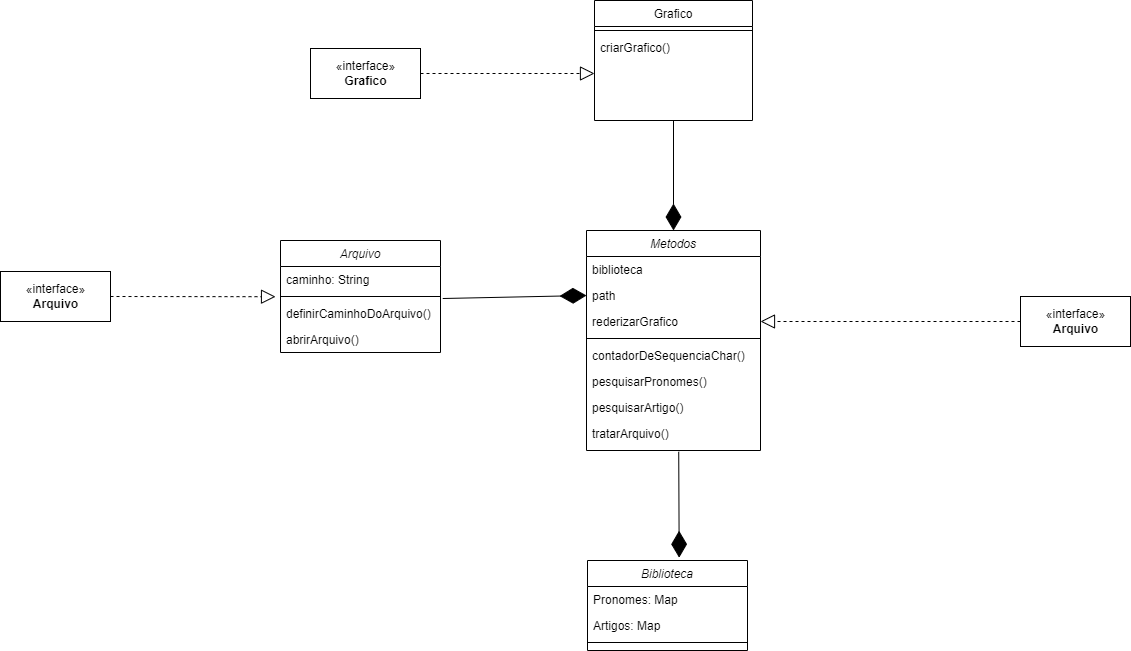

The diagram above was exported from draw.io. Its source (the exported page's mxGraphModel, read from the mxfile embedded in the PNG):
<mxGraphModel dx="2105" dy="539" grid="1" gridSize="10" guides="1" tooltips="1" connect="1" arrows="1" fold="1" page="1" pageScale="1" pageWidth="827" pageHeight="1169" math="0" shadow="0">
  <root>
    <mxCell id="WIyWlLk6GJQsqaUBKTNV-0" />
    <mxCell id="WIyWlLk6GJQsqaUBKTNV-1" parent="WIyWlLk6GJQsqaUBKTNV-0" />
    <mxCell id="zkfFHV4jXpPFQw0GAbJ--0" value="Arquivo" style="swimlane;fontStyle=2;align=center;verticalAlign=top;childLayout=stackLayout;horizontal=1;startSize=26;horizontalStack=0;resizeParent=1;resizeLast=0;collapsible=1;marginBottom=0;rounded=0;shadow=0;strokeWidth=1;" parent="WIyWlLk6GJQsqaUBKTNV-1" vertex="1">
      <mxGeometry y="250" width="160" height="112" as="geometry">
        <mxRectangle x="230" y="140" width="160" height="26" as="alternateBounds" />
      </mxGeometry>
    </mxCell>
    <mxCell id="zkfFHV4jXpPFQw0GAbJ--1" value="caminho: String" style="text;align=left;verticalAlign=top;spacingLeft=4;spacingRight=4;overflow=hidden;rotatable=0;points=[[0,0.5],[1,0.5]];portConstraint=eastwest;" parent="zkfFHV4jXpPFQw0GAbJ--0" vertex="1">
      <mxGeometry y="26" width="160" height="26" as="geometry" />
    </mxCell>
    <mxCell id="zkfFHV4jXpPFQw0GAbJ--4" value="" style="line;html=1;strokeWidth=1;align=left;verticalAlign=middle;spacingTop=-1;spacingLeft=3;spacingRight=3;rotatable=0;labelPosition=right;points=[];portConstraint=eastwest;" parent="zkfFHV4jXpPFQw0GAbJ--0" vertex="1">
      <mxGeometry y="52" width="160" height="8" as="geometry" />
    </mxCell>
    <mxCell id="zkfFHV4jXpPFQw0GAbJ--5" value="definirCaminhoDoArquivo()" style="text;align=left;verticalAlign=top;spacingLeft=4;spacingRight=4;overflow=hidden;rotatable=0;points=[[0,0.5],[1,0.5]];portConstraint=eastwest;" parent="zkfFHV4jXpPFQw0GAbJ--0" vertex="1">
      <mxGeometry y="60" width="160" height="26" as="geometry" />
    </mxCell>
    <mxCell id="TNrIudrfHe47MApuJ5K6-0" value="abrirArquivo()" style="text;align=left;verticalAlign=top;spacingLeft=4;spacingRight=4;overflow=hidden;rotatable=0;points=[[0,0.5],[1,0.5]];portConstraint=eastwest;" parent="zkfFHV4jXpPFQw0GAbJ--0" vertex="1">
      <mxGeometry y="86" width="160" height="26" as="geometry" />
    </mxCell>
    <mxCell id="zkfFHV4jXpPFQw0GAbJ--17" value="Grafico" style="swimlane;fontStyle=0;align=center;verticalAlign=top;childLayout=stackLayout;horizontal=1;startSize=26;horizontalStack=0;resizeParent=1;resizeLast=0;collapsible=1;marginBottom=0;rounded=0;shadow=0;strokeWidth=1;" parent="WIyWlLk6GJQsqaUBKTNV-1" vertex="1">
      <mxGeometry x="314" y="10" width="158" height="120" as="geometry">
        <mxRectangle x="550" y="140" width="160" height="26" as="alternateBounds" />
      </mxGeometry>
    </mxCell>
    <mxCell id="zkfFHV4jXpPFQw0GAbJ--23" value="" style="line;html=1;strokeWidth=1;align=left;verticalAlign=middle;spacingTop=-1;spacingLeft=3;spacingRight=3;rotatable=0;labelPosition=right;points=[];portConstraint=eastwest;" parent="zkfFHV4jXpPFQw0GAbJ--17" vertex="1">
      <mxGeometry y="26" width="158" height="8" as="geometry" />
    </mxCell>
    <mxCell id="zkfFHV4jXpPFQw0GAbJ--24" value="criarGrafico()" style="text;align=left;verticalAlign=top;spacingLeft=4;spacingRight=4;overflow=hidden;rotatable=0;points=[[0,0.5],[1,0.5]];portConstraint=eastwest;" parent="zkfFHV4jXpPFQw0GAbJ--17" vertex="1">
      <mxGeometry y="34" width="158" height="26" as="geometry" />
    </mxCell>
    <mxCell id="PBykqCtPIeDQPNKIVSMR-0" value="«interface»&lt;br&gt;&lt;b&gt;Grafico&lt;/b&gt;" style="html=1;" parent="WIyWlLk6GJQsqaUBKTNV-1" vertex="1">
      <mxGeometry x="30" y="58" width="110" height="50" as="geometry" />
    </mxCell>
    <mxCell id="PBykqCtPIeDQPNKIVSMR-3" value="Biblioteca" style="swimlane;fontStyle=2;align=center;verticalAlign=top;childLayout=stackLayout;horizontal=1;startSize=26;horizontalStack=0;resizeParent=1;resizeLast=0;collapsible=1;marginBottom=0;rounded=0;shadow=0;strokeWidth=1;" parent="WIyWlLk6GJQsqaUBKTNV-1" vertex="1">
      <mxGeometry x="307" y="570" width="160" height="90" as="geometry">
        <mxRectangle x="230" y="140" width="160" height="26" as="alternateBounds" />
      </mxGeometry>
    </mxCell>
    <mxCell id="PBykqCtPIeDQPNKIVSMR-4" value="Pronomes: Map" style="text;align=left;verticalAlign=top;spacingLeft=4;spacingRight=4;overflow=hidden;rotatable=0;points=[[0,0.5],[1,0.5]];portConstraint=eastwest;" parent="PBykqCtPIeDQPNKIVSMR-3" vertex="1">
      <mxGeometry y="26" width="160" height="26" as="geometry" />
    </mxCell>
    <mxCell id="PBykqCtPIeDQPNKIVSMR-7" value="Artigos: Map" style="text;align=left;verticalAlign=top;spacingLeft=4;spacingRight=4;overflow=hidden;rotatable=0;points=[[0,0.5],[1,0.5]];portConstraint=eastwest;" parent="PBykqCtPIeDQPNKIVSMR-3" vertex="1">
      <mxGeometry y="52" width="160" height="26" as="geometry" />
    </mxCell>
    <mxCell id="PBykqCtPIeDQPNKIVSMR-5" value="" style="line;html=1;strokeWidth=1;align=left;verticalAlign=middle;spacingTop=-1;spacingLeft=3;spacingRight=3;rotatable=0;labelPosition=right;points=[];portConstraint=eastwest;" parent="PBykqCtPIeDQPNKIVSMR-3" vertex="1">
      <mxGeometry y="78" width="160" height="8" as="geometry" />
    </mxCell>
    <mxCell id="PBykqCtPIeDQPNKIVSMR-8" value="" style="endArrow=block;dashed=1;endFill=0;endSize=12;html=1;rounded=0;exitX=1;exitY=0.5;exitDx=0;exitDy=0;entryX=0;entryY=0.5;entryDx=0;entryDy=0;" parent="WIyWlLk6GJQsqaUBKTNV-1" source="PBykqCtPIeDQPNKIVSMR-0" edge="1">
      <mxGeometry width="160" relative="1" as="geometry">
        <mxPoint x="120" y="310" as="sourcePoint" />
        <mxPoint x="314" y="83" as="targetPoint" />
      </mxGeometry>
    </mxCell>
    <mxCell id="PBykqCtPIeDQPNKIVSMR-9" value="Metodos" style="swimlane;fontStyle=2;align=center;verticalAlign=top;childLayout=stackLayout;horizontal=1;startSize=26;horizontalStack=0;resizeParent=1;resizeLast=0;collapsible=1;marginBottom=0;rounded=0;shadow=0;strokeWidth=1;" parent="WIyWlLk6GJQsqaUBKTNV-1" vertex="1">
      <mxGeometry x="306" y="240" width="174" height="220" as="geometry">
        <mxRectangle x="230" y="140" width="160" height="26" as="alternateBounds" />
      </mxGeometry>
    </mxCell>
    <mxCell id="PBykqCtPIeDQPNKIVSMR-15" value="biblioteca" style="text;align=left;verticalAlign=top;spacingLeft=4;spacingRight=4;overflow=hidden;rotatable=0;points=[[0,0.5],[1,0.5]];portConstraint=eastwest;" parent="PBykqCtPIeDQPNKIVSMR-9" vertex="1">
      <mxGeometry y="26" width="174" height="26" as="geometry" />
    </mxCell>
    <mxCell id="PBykqCtPIeDQPNKIVSMR-16" value="path" style="text;align=left;verticalAlign=top;spacingLeft=4;spacingRight=4;overflow=hidden;rotatable=0;points=[[0,0.5],[1,0.5]];portConstraint=eastwest;" parent="PBykqCtPIeDQPNKIVSMR-9" vertex="1">
      <mxGeometry y="52" width="174" height="26" as="geometry" />
    </mxCell>
    <mxCell id="PBykqCtPIeDQPNKIVSMR-10" value="rederizarGrafico" style="text;align=left;verticalAlign=top;spacingLeft=4;spacingRight=4;overflow=hidden;rotatable=0;points=[[0,0.5],[1,0.5]];portConstraint=eastwest;" parent="PBykqCtPIeDQPNKIVSMR-9" vertex="1">
      <mxGeometry y="78" width="174" height="26" as="geometry" />
    </mxCell>
    <mxCell id="PBykqCtPIeDQPNKIVSMR-11" value="" style="line;html=1;strokeWidth=1;align=left;verticalAlign=middle;spacingTop=-1;spacingLeft=3;spacingRight=3;rotatable=0;labelPosition=right;points=[];portConstraint=eastwest;" parent="PBykqCtPIeDQPNKIVSMR-9" vertex="1">
      <mxGeometry y="104" width="174" height="8" as="geometry" />
    </mxCell>
    <mxCell id="PBykqCtPIeDQPNKIVSMR-12" value="contadorDeSequenciaChar()" style="text;align=left;verticalAlign=top;spacingLeft=4;spacingRight=4;overflow=hidden;rotatable=0;points=[[0,0.5],[1,0.5]];portConstraint=eastwest;" parent="PBykqCtPIeDQPNKIVSMR-9" vertex="1">
      <mxGeometry y="112" width="174" height="26" as="geometry" />
    </mxCell>
    <mxCell id="PBykqCtPIeDQPNKIVSMR-17" value="pesquisarPronomes()" style="text;align=left;verticalAlign=top;spacingLeft=4;spacingRight=4;overflow=hidden;rotatable=0;points=[[0,0.5],[1,0.5]];portConstraint=eastwest;" parent="PBykqCtPIeDQPNKIVSMR-9" vertex="1">
      <mxGeometry y="138" width="174" height="26" as="geometry" />
    </mxCell>
    <mxCell id="PBykqCtPIeDQPNKIVSMR-19" value="pesquisarArtigo()" style="text;align=left;verticalAlign=top;spacingLeft=4;spacingRight=4;overflow=hidden;rotatable=0;points=[[0,0.5],[1,0.5]];portConstraint=eastwest;" parent="PBykqCtPIeDQPNKIVSMR-9" vertex="1">
      <mxGeometry y="164" width="174" height="26" as="geometry" />
    </mxCell>
    <mxCell id="PBykqCtPIeDQPNKIVSMR-20" value="tratarArquivo()" style="text;align=left;verticalAlign=top;spacingLeft=4;spacingRight=4;overflow=hidden;rotatable=0;points=[[0,0.5],[1,0.5]];portConstraint=eastwest;" parent="PBykqCtPIeDQPNKIVSMR-9" vertex="1">
      <mxGeometry y="190" width="174" height="26" as="geometry" />
    </mxCell>
    <mxCell id="PBykqCtPIeDQPNKIVSMR-21" value="" style="endArrow=diamondThin;endFill=1;endSize=24;html=1;rounded=0;exitX=0.5;exitY=1;exitDx=0;exitDy=0;" parent="WIyWlLk6GJQsqaUBKTNV-1" source="zkfFHV4jXpPFQw0GAbJ--17" target="PBykqCtPIeDQPNKIVSMR-9" edge="1">
      <mxGeometry width="160" relative="1" as="geometry">
        <mxPoint x="290" y="240" as="sourcePoint" />
        <mxPoint x="450" y="240" as="targetPoint" />
      </mxGeometry>
    </mxCell>
    <mxCell id="PBykqCtPIeDQPNKIVSMR-22" value="" style="endArrow=diamondThin;endFill=1;endSize=24;html=1;rounded=0;exitX=1.014;exitY=1.231;exitDx=0;exitDy=0;exitPerimeter=0;entryX=0;entryY=0.5;entryDx=0;entryDy=0;" parent="WIyWlLk6GJQsqaUBKTNV-1" source="zkfFHV4jXpPFQw0GAbJ--1" target="PBykqCtPIeDQPNKIVSMR-16" edge="1">
      <mxGeometry width="160" relative="1" as="geometry">
        <mxPoint x="396" y="140" as="sourcePoint" />
        <mxPoint x="399.33333333333337" y="250" as="targetPoint" />
      </mxGeometry>
    </mxCell>
    <mxCell id="PBykqCtPIeDQPNKIVSMR-23" value="" style="endArrow=diamondThin;endFill=1;endSize=24;html=1;rounded=0;exitX=0.53;exitY=1.2;exitDx=0;exitDy=0;exitPerimeter=0;entryX=0.573;entryY=-0.031;entryDx=0;entryDy=0;entryPerimeter=0;" parent="WIyWlLk6GJQsqaUBKTNV-1" source="PBykqCtPIeDQPNKIVSMR-20" target="PBykqCtPIeDQPNKIVSMR-3" edge="1">
      <mxGeometry width="160" relative="1" as="geometry">
        <mxPoint x="172.24" y="318.006" as="sourcePoint" />
        <mxPoint x="316" y="315" as="targetPoint" />
      </mxGeometry>
    </mxCell>
    <mxCell id="TNrIudrfHe47MApuJ5K6-1" value="«interface»&lt;br&gt;&lt;b&gt;Arquivo&lt;/b&gt;" style="html=1;" parent="WIyWlLk6GJQsqaUBKTNV-1" vertex="1">
      <mxGeometry x="-280" y="281" width="110" height="50" as="geometry" />
    </mxCell>
    <mxCell id="TNrIudrfHe47MApuJ5K6-2" value="" style="endArrow=block;dashed=1;endFill=0;endSize=12;html=1;rounded=0;exitX=1;exitY=0.5;exitDx=0;exitDy=0;entryX=-0.031;entryY=1.162;entryDx=0;entryDy=0;entryPerimeter=0;" parent="WIyWlLk6GJQsqaUBKTNV-1" source="TNrIudrfHe47MApuJ5K6-1" target="zkfFHV4jXpPFQw0GAbJ--1" edge="1">
      <mxGeometry width="160" relative="1" as="geometry">
        <mxPoint x="150" y="93" as="sourcePoint" />
        <mxPoint x="324" y="93" as="targetPoint" />
      </mxGeometry>
    </mxCell>
    <mxCell id="TNrIudrfHe47MApuJ5K6-4" value="«interface»&lt;br&gt;&lt;b&gt;Arquivo&lt;/b&gt;" style="html=1;" parent="WIyWlLk6GJQsqaUBKTNV-1" vertex="1">
      <mxGeometry x="740" y="306" width="110" height="50" as="geometry" />
    </mxCell>
    <mxCell id="TNrIudrfHe47MApuJ5K6-5" value="" style="endArrow=block;dashed=1;endFill=0;endSize=12;html=1;rounded=0;exitX=0;exitY=0.5;exitDx=0;exitDy=0;entryX=1;entryY=0.5;entryDx=0;entryDy=0;" parent="WIyWlLk6GJQsqaUBKTNV-1" source="TNrIudrfHe47MApuJ5K6-4" target="PBykqCtPIeDQPNKIVSMR-10" edge="1">
      <mxGeometry width="160" relative="1" as="geometry">
        <mxPoint x="150" y="93" as="sourcePoint" />
        <mxPoint x="324" y="93" as="targetPoint" />
      </mxGeometry>
    </mxCell>
  </root>
</mxGraphModel>